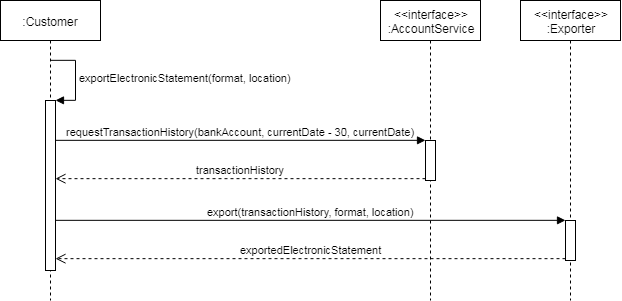

The diagram above was exported from draw.io. Its source (the exported page's mxGraphModel, read from the mxfile embedded in the PNG):
<mxGraphModel dx="900" dy="371" grid="1" gridSize="10" guides="1" tooltips="1" connect="1" arrows="1" fold="1" page="1" pageScale="1" pageWidth="850" pageHeight="1100" math="0" shadow="0">
  <root>
    <mxCell id="fFjRPg5FzcOgezsD_5pC-0" />
    <mxCell id="fFjRPg5FzcOgezsD_5pC-1" parent="fFjRPg5FzcOgezsD_5pC-0" />
    <mxCell id="9t3FE7lECOWvtpEHZORY-0" value=":Customer" style="shape=umlLifeline;perimeter=lifelinePerimeter;whiteSpace=wrap;html=1;container=1;collapsible=0;recursiveResize=0;outlineConnect=0;" vertex="1" parent="fFjRPg5FzcOgezsD_5pC-1">
      <mxGeometry x="70" y="20" width="100" height="300" as="geometry" />
    </mxCell>
    <mxCell id="9t3FE7lECOWvtpEHZORY-1" value="" style="html=1;points=[];perimeter=orthogonalPerimeter;" vertex="1" parent="9t3FE7lECOWvtpEHZORY-0">
      <mxGeometry x="45" y="100" width="10" height="170" as="geometry" />
    </mxCell>
    <mxCell id="9t3FE7lECOWvtpEHZORY-2" value="&lt;span&gt;exportElectronicStatement(format, location)&lt;/span&gt;" style="edgeStyle=orthogonalEdgeStyle;html=1;align=left;spacingLeft=2;endArrow=block;rounded=0;entryX=1;entryY=0;" edge="1" parent="9t3FE7lECOWvtpEHZORY-0" target="9t3FE7lECOWvtpEHZORY-1">
      <mxGeometry relative="1" as="geometry">
        <mxPoint x="50" y="60" as="sourcePoint" />
        <Array as="points">
          <mxPoint x="75" y="60" />
          <mxPoint x="75" y="100" />
        </Array>
      </mxGeometry>
    </mxCell>
    <mxCell id="9t3FE7lECOWvtpEHZORY-3" value="&amp;lt;&amp;lt;interface&amp;gt;&amp;gt;&lt;br&gt;:AccountService" style="shape=umlLifeline;perimeter=lifelinePerimeter;whiteSpace=wrap;html=1;container=1;collapsible=0;recursiveResize=0;outlineConnect=0;" vertex="1" parent="fFjRPg5FzcOgezsD_5pC-1">
      <mxGeometry x="450" y="20" width="100" height="300" as="geometry" />
    </mxCell>
    <mxCell id="9t3FE7lECOWvtpEHZORY-4" value="" style="html=1;points=[];perimeter=orthogonalPerimeter;" vertex="1" parent="9t3FE7lECOWvtpEHZORY-3">
      <mxGeometry x="45" y="140" width="10" height="40" as="geometry" />
    </mxCell>
    <mxCell id="9t3FE7lECOWvtpEHZORY-5" value="&lt;span&gt;requestTransactionHistory(bankAccount, currentDate - 30, currentDate)&lt;br&gt;&lt;/span&gt;" style="html=1;verticalAlign=bottom;endArrow=block;entryX=0;entryY=0;" edge="1" parent="fFjRPg5FzcOgezsD_5pC-1" source="9t3FE7lECOWvtpEHZORY-1" target="9t3FE7lECOWvtpEHZORY-4">
      <mxGeometry relative="1" as="geometry">
        <mxPoint x="365" y="140" as="sourcePoint" />
      </mxGeometry>
    </mxCell>
    <mxCell id="9t3FE7lECOWvtpEHZORY-6" value="transactionHistory" style="html=1;verticalAlign=bottom;endArrow=open;dashed=1;endSize=8;exitX=0;exitY=0.95;" edge="1" parent="fFjRPg5FzcOgezsD_5pC-1" source="9t3FE7lECOWvtpEHZORY-4" target="9t3FE7lECOWvtpEHZORY-1">
      <mxGeometry relative="1" as="geometry">
        <mxPoint x="365" y="216" as="targetPoint" />
      </mxGeometry>
    </mxCell>
    <mxCell id="9t3FE7lECOWvtpEHZORY-7" value="&amp;lt;&amp;lt;interface&amp;gt;&amp;gt;&lt;br&gt;:Exporter" style="shape=umlLifeline;perimeter=lifelinePerimeter;whiteSpace=wrap;html=1;container=1;collapsible=0;recursiveResize=0;outlineConnect=0;" vertex="1" parent="fFjRPg5FzcOgezsD_5pC-1">
      <mxGeometry x="590" y="20" width="100" height="300" as="geometry" />
    </mxCell>
    <mxCell id="9t3FE7lECOWvtpEHZORY-8" value="" style="html=1;points=[];perimeter=orthogonalPerimeter;" vertex="1" parent="9t3FE7lECOWvtpEHZORY-7">
      <mxGeometry x="45" y="220" width="10" height="40" as="geometry" />
    </mxCell>
    <mxCell id="9t3FE7lECOWvtpEHZORY-9" value="export(transactionHistory, format, location)" style="html=1;verticalAlign=bottom;endArrow=block;entryX=0;entryY=0;" edge="1" parent="fFjRPg5FzcOgezsD_5pC-1" source="9t3FE7lECOWvtpEHZORY-1" target="9t3FE7lECOWvtpEHZORY-8">
      <mxGeometry relative="1" as="geometry">
        <mxPoint x="605" y="240" as="sourcePoint" />
      </mxGeometry>
    </mxCell>
    <mxCell id="9t3FE7lECOWvtpEHZORY-10" value="exportedElectronicStatement" style="html=1;verticalAlign=bottom;endArrow=open;dashed=1;endSize=8;exitX=0;exitY=0.95;" edge="1" parent="fFjRPg5FzcOgezsD_5pC-1" source="9t3FE7lECOWvtpEHZORY-8" target="9t3FE7lECOWvtpEHZORY-1">
      <mxGeometry relative="1" as="geometry">
        <mxPoint x="605" y="316" as="targetPoint" />
      </mxGeometry>
    </mxCell>
  </root>
</mxGraphModel>